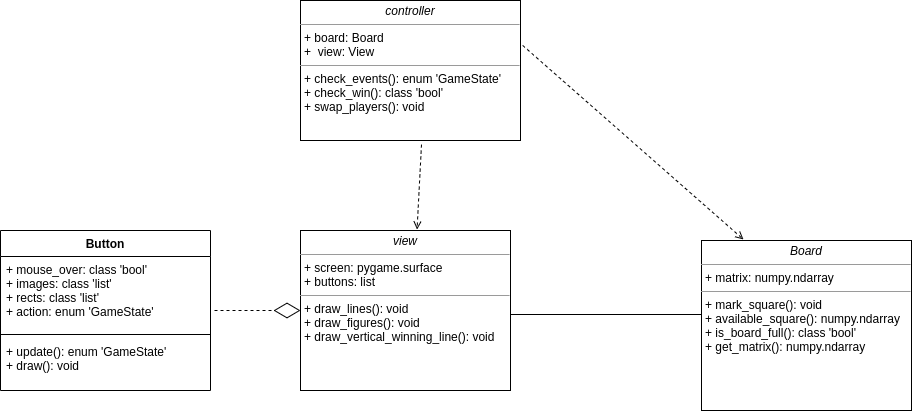

The diagram above was exported from draw.io. Its source (the exported page's mxGraphModel, read from the mxfile embedded in the PNG):
<mxGraphModel dx="1646" dy="466" grid="1" gridSize="10" guides="1" tooltips="1" connect="1" arrows="1" fold="1" page="1" pageScale="1" pageWidth="850" pageHeight="1100" background="#ffffff" math="0" shadow="0">
  <root>
    <mxCell id="0" />
    <mxCell id="1" parent="0" />
    <mxCell id="qjQlMsMmfsFlISFKHVO_-12" value="&lt;p style=&quot;margin: 0px ; margin-top: 4px ; text-align: center&quot;&gt;&lt;i&gt;Board&lt;/i&gt;&lt;/p&gt;&lt;hr size=&quot;1&quot;&gt;&lt;p style=&quot;margin: 0px ; margin-left: 4px&quot;&gt;+ matrix: numpy.ndarray&lt;br&gt;&lt;/p&gt;&lt;hr size=&quot;1&quot;&gt;&lt;p style=&quot;margin: 0px ; margin-left: 4px&quot;&gt;+ mark_square(): void&lt;/p&gt;&lt;p style=&quot;margin: 0px ; margin-left: 4px&quot;&gt;+ available_square(): numpy.ndarray&lt;/p&gt;&lt;p style=&quot;margin: 0px ; margin-left: 4px&quot;&gt;+ is_board_full(): class 'bool'&lt;/p&gt;&lt;p style=&quot;margin: 0px ; margin-left: 4px&quot;&gt;+ get_matrix(): numpy.ndarray&lt;/p&gt;" style="verticalAlign=top;align=left;overflow=fill;fontSize=12;fontFamily=Helvetica;html=1;rounded=0;shadow=0;comic=0;labelBackgroundColor=none;strokeWidth=1;" parent="1" vertex="1">
      <mxGeometry x="571" y="290" width="210" height="170" as="geometry" />
    </mxCell>
    <mxCell id="qjQlMsMmfsFlISFKHVO_-13" value="&lt;p style=&quot;margin: 0px ; margin-top: 4px ; text-align: center&quot;&gt;&lt;i&gt;controller&lt;/i&gt;&lt;/p&gt;&lt;hr size=&quot;1&quot;&gt;&lt;p style=&quot;margin: 0px ; margin-left: 4px&quot;&gt;+ board: Board&lt;br&gt;+&amp;nbsp; view: View&lt;/p&gt;&lt;hr size=&quot;1&quot;&gt;&lt;p style=&quot;margin: 0px ; margin-left: 4px&quot;&gt;+ check_events(): enum 'GameState'&lt;br&gt;+ check_win(): class 'bool'&lt;/p&gt;&lt;p style=&quot;margin: 0px ; margin-left: 4px&quot;&gt;+ swap_players(): void&lt;/p&gt;" style="verticalAlign=top;align=left;overflow=fill;fontSize=12;fontFamily=Helvetica;html=1;rounded=0;shadow=0;comic=0;labelBackgroundColor=none;strokeWidth=1;" parent="1" vertex="1">
      <mxGeometry x="170" y="50" width="220" height="140" as="geometry" />
    </mxCell>
    <mxCell id="qjQlMsMmfsFlISFKHVO_-14" value="&lt;p style=&quot;margin: 0px ; margin-top: 4px ; text-align: center&quot;&gt;&lt;i&gt;view&lt;/i&gt;&lt;/p&gt;&lt;hr size=&quot;1&quot;&gt;&lt;p style=&quot;margin: 0px ; margin-left: 4px&quot;&gt;+ screen: pygame.surface&lt;br&gt;&lt;/p&gt;&lt;p style=&quot;margin: 0px ; margin-left: 4px&quot;&gt;+ buttons: list&lt;/p&gt;&lt;hr size=&quot;1&quot;&gt;&lt;p style=&quot;margin: 0px ; margin-left: 4px&quot;&gt;+ draw_lines(): void&lt;/p&gt;&lt;p style=&quot;margin: 0px ; margin-left: 4px&quot;&gt;&lt;span&gt;+ draw_figures(): void&lt;/span&gt;&lt;/p&gt;&lt;p style=&quot;margin: 0px ; margin-left: 4px&quot;&gt;+ draw_vertical_winning_line(): void&lt;/p&gt;" style="verticalAlign=top;align=left;overflow=fill;fontSize=12;fontFamily=Helvetica;html=1;rounded=0;shadow=0;comic=0;labelBackgroundColor=none;strokeWidth=1;" parent="1" vertex="1">
      <mxGeometry x="170" y="280" width="210" height="160" as="geometry" />
    </mxCell>
    <mxCell id="NqoRqkJZM1NAWoz3FKnw-7" value="" style="endArrow=open;html=1;exitX=0.55;exitY=1.029;exitDx=0;exitDy=0;exitPerimeter=0;entryX=0.555;entryY=-0.006;entryDx=0;entryDy=0;entryPerimeter=0;dashed=1;endFill=0;" edge="1" parent="1" source="qjQlMsMmfsFlISFKHVO_-13" target="qjQlMsMmfsFlISFKHVO_-14">
      <mxGeometry width="50" height="50" relative="1" as="geometry">
        <mxPoint x="360" y="260" as="sourcePoint" />
        <mxPoint x="410" y="210" as="targetPoint" />
      </mxGeometry>
    </mxCell>
    <mxCell id="NqoRqkJZM1NAWoz3FKnw-9" value="" style="endArrow=open;html=1;exitX=1.01;exitY=0.321;exitDx=0;exitDy=0;exitPerimeter=0;entryX=0.2;entryY=-0.006;entryDx=0;entryDy=0;entryPerimeter=0;dashed=1;endFill=0;" edge="1" parent="1" source="qjQlMsMmfsFlISFKHVO_-13" target="qjQlMsMmfsFlISFKHVO_-12">
      <mxGeometry width="50" height="50" relative="1" as="geometry">
        <mxPoint x="300" y="214.05999999999995" as="sourcePoint" />
        <mxPoint x="301" y="299.03999999999996" as="targetPoint" />
      </mxGeometry>
    </mxCell>
    <mxCell id="NqoRqkJZM1NAWoz3FKnw-10" value="" style="endArrow=diamondThin;endFill=0;endSize=24;html=1;dashed=1;entryX=0;entryY=0.5;entryDx=0;entryDy=0;" edge="1" parent="1" target="qjQlMsMmfsFlISFKHVO_-14">
      <mxGeometry width="160" relative="1" as="geometry">
        <mxPoint x="84" y="360" as="sourcePoint" />
        <mxPoint x="120" y="400" as="targetPoint" />
      </mxGeometry>
    </mxCell>
    <mxCell id="NqoRqkJZM1NAWoz3FKnw-11" value="Button" style="swimlane;fontStyle=1;align=center;verticalAlign=top;childLayout=stackLayout;horizontal=1;startSize=26;horizontalStack=0;resizeParent=1;resizeParentMax=0;resizeLast=0;collapsible=1;marginBottom=0;" vertex="1" parent="1">
      <mxGeometry x="-130" y="280" width="210" height="160" as="geometry" />
    </mxCell>
    <mxCell id="NqoRqkJZM1NAWoz3FKnw-12" value="+ mouse_over: class 'bool'&#10;+ images: class 'list'&#10;+ rects: class 'list'&#10;+ action: enum 'GameState'" style="text;strokeColor=none;fillColor=none;align=left;verticalAlign=top;spacingLeft=4;spacingRight=4;overflow=hidden;rotatable=0;points=[[0,0.5],[1,0.5]];portConstraint=eastwest;" vertex="1" parent="NqoRqkJZM1NAWoz3FKnw-11">
      <mxGeometry y="26" width="210" height="74" as="geometry" />
    </mxCell>
    <mxCell id="NqoRqkJZM1NAWoz3FKnw-13" value="" style="line;strokeWidth=1;fillColor=none;align=left;verticalAlign=middle;spacingTop=-1;spacingLeft=3;spacingRight=3;rotatable=0;labelPosition=right;points=[];portConstraint=eastwest;" vertex="1" parent="NqoRqkJZM1NAWoz3FKnw-11">
      <mxGeometry y="100" width="210" height="8" as="geometry" />
    </mxCell>
    <mxCell id="NqoRqkJZM1NAWoz3FKnw-14" value="+ update(): enum 'GameState'&#10;+ draw(): void" style="text;strokeColor=none;fillColor=none;align=left;verticalAlign=top;spacingLeft=4;spacingRight=4;overflow=hidden;rotatable=0;points=[[0,0.5],[1,0.5]];portConstraint=eastwest;" vertex="1" parent="NqoRqkJZM1NAWoz3FKnw-11">
      <mxGeometry y="108" width="210" height="52" as="geometry" />
    </mxCell>
    <mxCell id="NqoRqkJZM1NAWoz3FKnw-15" value="" style="line;strokeWidth=1;fillColor=none;align=left;verticalAlign=middle;spacingTop=-1;spacingLeft=3;spacingRight=3;rotatable=0;labelPosition=right;points=[];portConstraint=eastwest;" vertex="1" parent="1">
      <mxGeometry x="380" y="360" width="191" height="8" as="geometry" />
    </mxCell>
  </root>
</mxGraphModel>